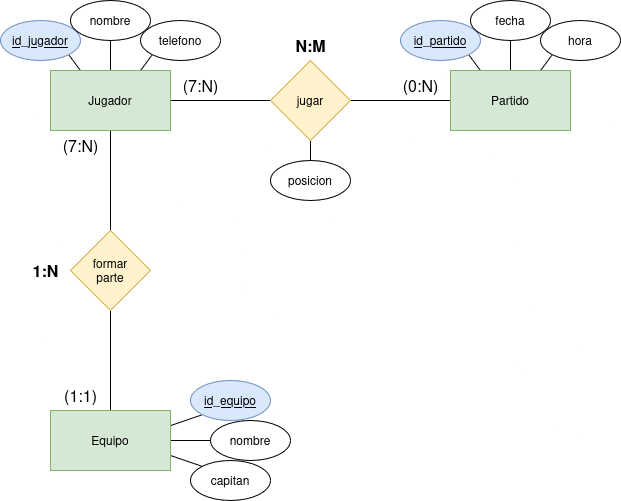

The diagram above was exported from draw.io. Its source (the exported page's mxGraphModel, read from the mxfile embedded in the PNG):
<mxGraphModel dx="774" dy="857" grid="1" gridSize="10" guides="1" tooltips="1" connect="1" arrows="1" fold="1" page="0" pageScale="1" pageWidth="850" pageHeight="1100" background="#ffffff" math="0" shadow="0">
  <root>
    <mxCell id="0" />
    <mxCell id="1" parent="0" />
    <mxCell id="QhfKAPlDiAFCTURe2MWs-65" style="edgeStyle=none;curved=1;rounded=0;orthogonalLoop=1;jettySize=auto;html=1;exitX=0.5;exitY=0;exitDx=0;exitDy=0;entryX=0.5;entryY=1;entryDx=0;entryDy=0;fontSize=12;startSize=8;endSize=8;endArrow=none;startFill=0;" edge="1" parent="1" source="QhfKAPlDiAFCTURe2MWs-58" target="QhfKAPlDiAFCTURe2MWs-62">
      <mxGeometry relative="1" as="geometry" />
    </mxCell>
    <mxCell id="QhfKAPlDiAFCTURe2MWs-73" style="edgeStyle=none;curved=1;rounded=0;orthogonalLoop=1;jettySize=auto;html=1;exitX=1;exitY=0.25;exitDx=0;exitDy=0;entryX=0;entryY=1;entryDx=0;entryDy=0;fontSize=12;startSize=8;endSize=8;endArrow=none;startFill=0;" edge="1" parent="1" source="QhfKAPlDiAFCTURe2MWs-58" target="QhfKAPlDiAFCTURe2MWs-68">
      <mxGeometry relative="1" as="geometry" />
    </mxCell>
    <mxCell id="QhfKAPlDiAFCTURe2MWs-74" style="edgeStyle=none;curved=1;rounded=0;orthogonalLoop=1;jettySize=auto;html=1;exitX=1;exitY=0.5;exitDx=0;exitDy=0;entryX=0;entryY=0.5;entryDx=0;entryDy=0;fontSize=12;startSize=8;endSize=8;endArrow=none;startFill=0;" edge="1" parent="1" source="QhfKAPlDiAFCTURe2MWs-58" target="QhfKAPlDiAFCTURe2MWs-67">
      <mxGeometry relative="1" as="geometry" />
    </mxCell>
    <mxCell id="QhfKAPlDiAFCTURe2MWs-75" style="edgeStyle=none;curved=1;rounded=0;orthogonalLoop=1;jettySize=auto;html=1;exitX=1;exitY=0.75;exitDx=0;exitDy=0;entryX=0;entryY=0;entryDx=0;entryDy=0;fontSize=12;startSize=8;endSize=8;endArrow=none;startFill=0;" edge="1" parent="1" source="QhfKAPlDiAFCTURe2MWs-58" target="QhfKAPlDiAFCTURe2MWs-69">
      <mxGeometry relative="1" as="geometry" />
    </mxCell>
    <mxCell id="QhfKAPlDiAFCTURe2MWs-58" value="Equipo" style="rounded=0;whiteSpace=wrap;html=1;fillColor=#d5e8d4;strokeColor=#82b366;" vertex="1" parent="1">
      <mxGeometry x="50" y="410" width="120" height="60" as="geometry" />
    </mxCell>
    <mxCell id="QhfKAPlDiAFCTURe2MWs-64" style="edgeStyle=none;curved=1;rounded=0;orthogonalLoop=1;jettySize=auto;html=1;exitX=0;exitY=0.5;exitDx=0;exitDy=0;entryX=1;entryY=0.5;entryDx=0;entryDy=0;fontSize=12;startSize=8;endSize=8;endArrow=none;startFill=0;" edge="1" parent="1" source="QhfKAPlDiAFCTURe2MWs-59" target="QhfKAPlDiAFCTURe2MWs-61">
      <mxGeometry relative="1" as="geometry" />
    </mxCell>
    <mxCell id="QhfKAPlDiAFCTURe2MWs-94" style="edgeStyle=none;curved=1;rounded=0;orthogonalLoop=1;jettySize=auto;html=1;exitX=0.25;exitY=0;exitDx=0;exitDy=0;entryX=1;entryY=1;entryDx=0;entryDy=0;fontSize=12;startSize=8;endSize=8;endArrow=none;startFill=0;" edge="1" parent="1" source="QhfKAPlDiAFCTURe2MWs-59" target="QhfKAPlDiAFCTURe2MWs-89">
      <mxGeometry relative="1" as="geometry" />
    </mxCell>
    <mxCell id="QhfKAPlDiAFCTURe2MWs-95" style="edgeStyle=none;curved=1;rounded=0;orthogonalLoop=1;jettySize=auto;html=1;exitX=0.5;exitY=0;exitDx=0;exitDy=0;entryX=0.5;entryY=1;entryDx=0;entryDy=0;fontSize=12;startSize=8;endSize=8;endArrow=none;startFill=0;" edge="1" parent="1" source="QhfKAPlDiAFCTURe2MWs-59" target="QhfKAPlDiAFCTURe2MWs-90">
      <mxGeometry relative="1" as="geometry" />
    </mxCell>
    <mxCell id="QhfKAPlDiAFCTURe2MWs-96" style="edgeStyle=none;curved=1;rounded=0;orthogonalLoop=1;jettySize=auto;html=1;exitX=0.75;exitY=0;exitDx=0;exitDy=0;entryX=0;entryY=1;entryDx=0;entryDy=0;fontSize=12;startSize=8;endSize=8;endArrow=none;startFill=0;" edge="1" parent="1" source="QhfKAPlDiAFCTURe2MWs-59" target="QhfKAPlDiAFCTURe2MWs-91">
      <mxGeometry relative="1" as="geometry" />
    </mxCell>
    <mxCell id="QhfKAPlDiAFCTURe2MWs-59" value="Partido" style="rounded=0;whiteSpace=wrap;html=1;fillColor=#d5e8d4;strokeColor=#82b366;" vertex="1" parent="1">
      <mxGeometry x="450" y="70" width="120" height="60" as="geometry" />
    </mxCell>
    <mxCell id="QhfKAPlDiAFCTURe2MWs-63" style="edgeStyle=none;curved=1;rounded=0;orthogonalLoop=1;jettySize=auto;html=1;exitX=1;exitY=0.5;exitDx=0;exitDy=0;entryX=0;entryY=0.5;entryDx=0;entryDy=0;fontSize=12;startSize=8;endSize=8;endArrow=none;startFill=0;" edge="1" parent="1" source="QhfKAPlDiAFCTURe2MWs-60" target="QhfKAPlDiAFCTURe2MWs-61">
      <mxGeometry relative="1" as="geometry" />
    </mxCell>
    <mxCell id="QhfKAPlDiAFCTURe2MWs-66" style="edgeStyle=none;curved=1;rounded=0;orthogonalLoop=1;jettySize=auto;html=1;exitX=0.5;exitY=1;exitDx=0;exitDy=0;entryX=0.5;entryY=0;entryDx=0;entryDy=0;fontSize=12;startSize=8;endSize=8;endArrow=none;startFill=0;" edge="1" parent="1" source="QhfKAPlDiAFCTURe2MWs-60" target="QhfKAPlDiAFCTURe2MWs-62">
      <mxGeometry relative="1" as="geometry" />
    </mxCell>
    <mxCell id="QhfKAPlDiAFCTURe2MWs-79" style="edgeStyle=none;curved=1;rounded=0;orthogonalLoop=1;jettySize=auto;html=1;exitX=0.25;exitY=0;exitDx=0;exitDy=0;entryX=1;entryY=1;entryDx=0;entryDy=0;fontSize=12;startSize=8;endSize=8;endArrow=none;startFill=0;" edge="1" parent="1" source="QhfKAPlDiAFCTURe2MWs-60" target="QhfKAPlDiAFCTURe2MWs-76">
      <mxGeometry relative="1" as="geometry" />
    </mxCell>
    <mxCell id="QhfKAPlDiAFCTURe2MWs-80" style="edgeStyle=none;curved=1;rounded=0;orthogonalLoop=1;jettySize=auto;html=1;exitX=0.5;exitY=0;exitDx=0;exitDy=0;entryX=0.5;entryY=1;entryDx=0;entryDy=0;fontSize=12;startSize=8;endSize=8;endArrow=none;startFill=0;" edge="1" parent="1" source="QhfKAPlDiAFCTURe2MWs-60" target="QhfKAPlDiAFCTURe2MWs-77">
      <mxGeometry relative="1" as="geometry" />
    </mxCell>
    <mxCell id="QhfKAPlDiAFCTURe2MWs-81" style="edgeStyle=none;curved=1;rounded=0;orthogonalLoop=1;jettySize=auto;html=1;exitX=0.75;exitY=0;exitDx=0;exitDy=0;entryX=0;entryY=1;entryDx=0;entryDy=0;fontSize=12;startSize=8;endSize=8;endArrow=none;startFill=0;" edge="1" parent="1" source="QhfKAPlDiAFCTURe2MWs-60" target="QhfKAPlDiAFCTURe2MWs-78">
      <mxGeometry relative="1" as="geometry" />
    </mxCell>
    <mxCell id="QhfKAPlDiAFCTURe2MWs-60" value="Jugador" style="rounded=0;whiteSpace=wrap;html=1;fillColor=#d5e8d4;strokeColor=#82b366;" vertex="1" parent="1">
      <mxGeometry x="50" y="70" width="120" height="60" as="geometry" />
    </mxCell>
    <mxCell id="QhfKAPlDiAFCTURe2MWs-85" style="edgeStyle=none;curved=1;rounded=0;orthogonalLoop=1;jettySize=auto;html=1;exitX=0.5;exitY=1;exitDx=0;exitDy=0;entryX=0.5;entryY=0;entryDx=0;entryDy=0;fontSize=12;startSize=8;endSize=8;endArrow=none;startFill=0;" edge="1" parent="1" source="QhfKAPlDiAFCTURe2MWs-61" target="QhfKAPlDiAFCTURe2MWs-84">
      <mxGeometry relative="1" as="geometry" />
    </mxCell>
    <mxCell id="QhfKAPlDiAFCTURe2MWs-61" value="jugar" style="rhombus;whiteSpace=wrap;html=1;fillColor=#fff2cc;strokeColor=#d6b656;" vertex="1" parent="1">
      <mxGeometry x="270" y="60" width="80" height="80" as="geometry" />
    </mxCell>
    <mxCell id="QhfKAPlDiAFCTURe2MWs-62" value="&lt;div&gt;formar&lt;/div&gt;&lt;div&gt;parte&lt;/div&gt;" style="rhombus;whiteSpace=wrap;html=1;fillColor=#fff2cc;strokeColor=#d6b656;" vertex="1" parent="1">
      <mxGeometry x="70" y="230" width="80" height="80" as="geometry" />
    </mxCell>
    <mxCell id="QhfKAPlDiAFCTURe2MWs-67" value="nombre" style="ellipse;whiteSpace=wrap;html=1;" vertex="1" parent="1">
      <mxGeometry x="210" y="420" width="80" height="40" as="geometry" />
    </mxCell>
    <mxCell id="QhfKAPlDiAFCTURe2MWs-68" value="id_equipo" style="ellipse;whiteSpace=wrap;html=1;fontStyle=4;fillColor=#dae8fc;strokeColor=#6c8ebf;" vertex="1" parent="1">
      <mxGeometry x="190" y="380" width="80" height="40" as="geometry" />
    </mxCell>
    <mxCell id="QhfKAPlDiAFCTURe2MWs-69" value="capitan" style="ellipse;whiteSpace=wrap;html=1;" vertex="1" parent="1">
      <mxGeometry x="190" y="460" width="80" height="40" as="geometry" />
    </mxCell>
    <mxCell id="QhfKAPlDiAFCTURe2MWs-76" value="id_jugador" style="ellipse;whiteSpace=wrap;html=1;fontStyle=4;fillColor=#dae8fc;strokeColor=#6c8ebf;" vertex="1" parent="1">
      <mxGeometry y="20" width="80" height="40" as="geometry" />
    </mxCell>
    <mxCell id="QhfKAPlDiAFCTURe2MWs-77" value="nombre" style="ellipse;whiteSpace=wrap;html=1;" vertex="1" parent="1">
      <mxGeometry x="70" width="80" height="40" as="geometry" />
    </mxCell>
    <mxCell id="QhfKAPlDiAFCTURe2MWs-78" value="telefono" style="ellipse;whiteSpace=wrap;html=1;" vertex="1" parent="1">
      <mxGeometry x="140" y="20" width="80" height="40" as="geometry" />
    </mxCell>
    <mxCell id="QhfKAPlDiAFCTURe2MWs-82" value="(1:1)" style="text;html=1;align=center;verticalAlign=middle;resizable=0;points=[];autosize=1;strokeColor=none;fillColor=none;fontSize=16;" vertex="1" parent="1">
      <mxGeometry x="50" y="380" width="60" height="30" as="geometry" />
    </mxCell>
    <mxCell id="QhfKAPlDiAFCTURe2MWs-83" value="(7:N)" style="text;html=1;align=center;verticalAlign=middle;resizable=0;points=[];autosize=1;strokeColor=none;fillColor=none;fontSize=16;" vertex="1" parent="1">
      <mxGeometry x="50" y="130" width="60" height="30" as="geometry" />
    </mxCell>
    <mxCell id="QhfKAPlDiAFCTURe2MWs-84" value="posicion" style="ellipse;whiteSpace=wrap;html=1;" vertex="1" parent="1">
      <mxGeometry x="270" y="160" width="80" height="40" as="geometry" />
    </mxCell>
    <mxCell id="QhfKAPlDiAFCTURe2MWs-86" value="(0:N)" style="text;html=1;align=center;verticalAlign=middle;resizable=0;points=[];autosize=1;strokeColor=none;fillColor=none;fontSize=16;" vertex="1" parent="1">
      <mxGeometry x="390" y="70" width="60" height="30" as="geometry" />
    </mxCell>
    <mxCell id="QhfKAPlDiAFCTURe2MWs-87" value="(7:N)" style="text;html=1;align=center;verticalAlign=middle;resizable=0;points=[];autosize=1;strokeColor=none;fillColor=none;fontSize=16;" vertex="1" parent="1">
      <mxGeometry x="170" y="70" width="60" height="30" as="geometry" />
    </mxCell>
    <mxCell id="QhfKAPlDiAFCTURe2MWs-89" value="id_partido" style="ellipse;whiteSpace=wrap;html=1;fontStyle=4;fillColor=#dae8fc;strokeColor=#6c8ebf;" vertex="1" parent="1">
      <mxGeometry x="400" y="20" width="80" height="40" as="geometry" />
    </mxCell>
    <mxCell id="QhfKAPlDiAFCTURe2MWs-90" value="fecha" style="ellipse;whiteSpace=wrap;html=1;" vertex="1" parent="1">
      <mxGeometry x="470" width="80" height="40" as="geometry" />
    </mxCell>
    <mxCell id="QhfKAPlDiAFCTURe2MWs-91" value="hora" style="ellipse;whiteSpace=wrap;html=1;" vertex="1" parent="1">
      <mxGeometry x="540" y="20" width="80" height="40" as="geometry" />
    </mxCell>
    <mxCell id="QhfKAPlDiAFCTURe2MWs-97" value="N:M" style="text;html=1;align=center;verticalAlign=middle;resizable=0;points=[];autosize=1;strokeColor=none;fillColor=none;fontSize=16;fontStyle=1" vertex="1" parent="1">
      <mxGeometry x="285" y="30" width="50" height="30" as="geometry" />
    </mxCell>
    <mxCell id="QhfKAPlDiAFCTURe2MWs-98" value="1:N" style="text;html=1;align=center;verticalAlign=middle;resizable=0;points=[];autosize=1;strokeColor=none;fillColor=none;fontSize=16;fontStyle=1" vertex="1" parent="1">
      <mxGeometry x="20" y="255" width="50" height="30" as="geometry" />
    </mxCell>
  </root>
</mxGraphModel>